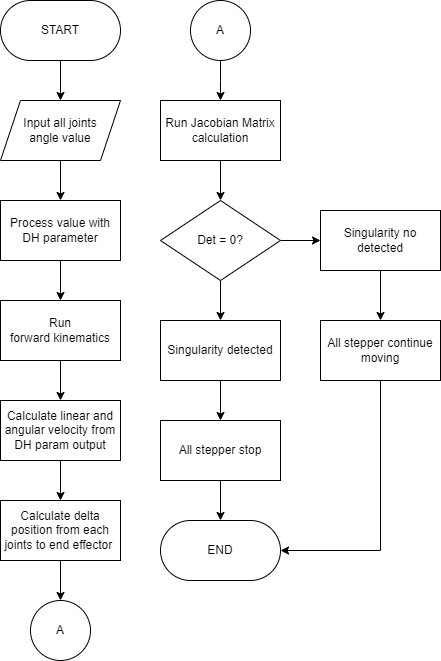

The diagram above was exported from draw.io. Its source (the exported page's mxGraphModel, read from the mxfile embedded in the PNG):
<mxGraphModel dx="1313" dy="776" grid="1" gridSize="10" guides="1" tooltips="1" connect="1" arrows="1" fold="1" page="1" pageScale="1" pageWidth="520" pageHeight="740" math="0" shadow="0">
  <root>
    <mxCell id="0" />
    <mxCell id="1" parent="0" />
    <mxCell id="x3Gg5ym2bo7E82w9D2-8-5" value="" style="edgeStyle=orthogonalEdgeStyle;rounded=0;orthogonalLoop=1;jettySize=auto;html=1;" edge="1" parent="1" source="x3Gg5ym2bo7E82w9D2-8-1" target="x3Gg5ym2bo7E82w9D2-8-4">
      <mxGeometry relative="1" as="geometry" />
    </mxCell>
    <mxCell id="x3Gg5ym2bo7E82w9D2-8-1" value="START" style="rounded=1;whiteSpace=wrap;html=1;arcSize=50;" vertex="1" parent="1">
      <mxGeometry x="40" y="40" width="120" height="60" as="geometry" />
    </mxCell>
    <mxCell id="x3Gg5ym2bo7E82w9D2-8-7" value="" style="edgeStyle=orthogonalEdgeStyle;rounded=0;orthogonalLoop=1;jettySize=auto;html=1;" edge="1" parent="1" source="x3Gg5ym2bo7E82w9D2-8-4" target="x3Gg5ym2bo7E82w9D2-8-6">
      <mxGeometry relative="1" as="geometry" />
    </mxCell>
    <mxCell id="x3Gg5ym2bo7E82w9D2-8-4" value="Input all joints&lt;div&gt;angle value&lt;/div&gt;" style="shape=parallelogram;perimeter=parallelogramPerimeter;whiteSpace=wrap;html=1;fixedSize=1;" vertex="1" parent="1">
      <mxGeometry x="40" y="140" width="120" height="60" as="geometry" />
    </mxCell>
    <mxCell id="x3Gg5ym2bo7E82w9D2-8-18" value="" style="edgeStyle=orthogonalEdgeStyle;rounded=0;orthogonalLoop=1;jettySize=auto;html=1;" edge="1" parent="1" source="x3Gg5ym2bo7E82w9D2-8-6" target="x3Gg5ym2bo7E82w9D2-8-17">
      <mxGeometry relative="1" as="geometry" />
    </mxCell>
    <mxCell id="x3Gg5ym2bo7E82w9D2-8-6" value="Process value with&lt;div&gt;DH parameter&lt;/div&gt;" style="rounded=0;whiteSpace=wrap;html=1;" vertex="1" parent="1">
      <mxGeometry x="40" y="240" width="120" height="60" as="geometry" />
    </mxCell>
    <mxCell id="x3Gg5ym2bo7E82w9D2-8-54" value="" style="edgeStyle=orthogonalEdgeStyle;rounded=0;orthogonalLoop=1;jettySize=auto;html=1;" edge="1" parent="1" source="x3Gg5ym2bo7E82w9D2-8-15" target="x3Gg5ym2bo7E82w9D2-8-20">
      <mxGeometry relative="1" as="geometry" />
    </mxCell>
    <mxCell id="x3Gg5ym2bo7E82w9D2-8-15" value="Calculate linear and angular&amp;nbsp;&lt;span style=&quot;background-color: initial;&quot;&gt;velocity from DH param output&lt;/span&gt;" style="rounded=0;whiteSpace=wrap;html=1;" vertex="1" parent="1">
      <mxGeometry x="40" y="440" width="120" height="60" as="geometry" />
    </mxCell>
    <mxCell id="x3Gg5ym2bo7E82w9D2-8-19" value="" style="edgeStyle=orthogonalEdgeStyle;rounded=0;orthogonalLoop=1;jettySize=auto;html=1;" edge="1" parent="1" source="x3Gg5ym2bo7E82w9D2-8-17" target="x3Gg5ym2bo7E82w9D2-8-15">
      <mxGeometry relative="1" as="geometry" />
    </mxCell>
    <mxCell id="x3Gg5ym2bo7E82w9D2-8-17" value="Run&lt;div&gt;forward kinematics&lt;/div&gt;" style="rounded=0;whiteSpace=wrap;html=1;" vertex="1" parent="1">
      <mxGeometry x="40" y="340" width="120" height="60" as="geometry" />
    </mxCell>
    <mxCell id="x3Gg5ym2bo7E82w9D2-8-23" value="" style="edgeStyle=orthogonalEdgeStyle;rounded=0;orthogonalLoop=1;jettySize=auto;html=1;" edge="1" parent="1" source="x3Gg5ym2bo7E82w9D2-8-20" target="x3Gg5ym2bo7E82w9D2-8-22">
      <mxGeometry relative="1" as="geometry" />
    </mxCell>
    <mxCell id="x3Gg5ym2bo7E82w9D2-8-20" value="Calculate delta position from each joints to end effector&amp;nbsp;" style="rounded=0;whiteSpace=wrap;html=1;" vertex="1" parent="1">
      <mxGeometry x="40" y="540" width="120" height="60" as="geometry" />
    </mxCell>
    <mxCell id="x3Gg5ym2bo7E82w9D2-8-22" value="A" style="ellipse;whiteSpace=wrap;html=1;aspect=fixed;" vertex="1" parent="1">
      <mxGeometry x="70" y="640" width="60" height="60" as="geometry" />
    </mxCell>
    <mxCell id="x3Gg5ym2bo7E82w9D2-8-26" value="" style="edgeStyle=orthogonalEdgeStyle;rounded=0;orthogonalLoop=1;jettySize=auto;html=1;" edge="1" parent="1" source="x3Gg5ym2bo7E82w9D2-8-24">
      <mxGeometry relative="1" as="geometry">
        <mxPoint x="260" y="140" as="targetPoint" />
      </mxGeometry>
    </mxCell>
    <mxCell id="x3Gg5ym2bo7E82w9D2-8-24" value="A" style="ellipse;whiteSpace=wrap;html=1;aspect=fixed;" vertex="1" parent="1">
      <mxGeometry x="230" y="40" width="60" height="60" as="geometry" />
    </mxCell>
    <mxCell id="x3Gg5ym2bo7E82w9D2-8-40" value="" style="edgeStyle=orthogonalEdgeStyle;rounded=0;orthogonalLoop=1;jettySize=auto;html=1;" edge="1" parent="1" source="x3Gg5ym2bo7E82w9D2-8-41" target="x3Gg5ym2bo7E82w9D2-8-44">
      <mxGeometry relative="1" as="geometry" />
    </mxCell>
    <mxCell id="x3Gg5ym2bo7E82w9D2-8-41" value="Run Jacobian Matrix calculation" style="rounded=0;whiteSpace=wrap;html=1;" vertex="1" parent="1">
      <mxGeometry x="200" y="140" width="120" height="60" as="geometry" />
    </mxCell>
    <mxCell id="x3Gg5ym2bo7E82w9D2-8-42" value="" style="edgeStyle=orthogonalEdgeStyle;rounded=0;orthogonalLoop=1;jettySize=auto;html=1;" edge="1" parent="1" source="x3Gg5ym2bo7E82w9D2-8-44" target="x3Gg5ym2bo7E82w9D2-8-46">
      <mxGeometry relative="1" as="geometry" />
    </mxCell>
    <mxCell id="x3Gg5ym2bo7E82w9D2-8-43" value="" style="edgeStyle=orthogonalEdgeStyle;rounded=0;orthogonalLoop=1;jettySize=auto;html=1;" edge="1" parent="1" source="x3Gg5ym2bo7E82w9D2-8-44" target="x3Gg5ym2bo7E82w9D2-8-50">
      <mxGeometry relative="1" as="geometry" />
    </mxCell>
    <mxCell id="x3Gg5ym2bo7E82w9D2-8-44" value="Det = 0?" style="rhombus;whiteSpace=wrap;html=1;" vertex="1" parent="1">
      <mxGeometry x="200" y="240" width="120" height="80" as="geometry" />
    </mxCell>
    <mxCell id="x3Gg5ym2bo7E82w9D2-8-45" value="" style="edgeStyle=orthogonalEdgeStyle;rounded=0;orthogonalLoop=1;jettySize=auto;html=1;" edge="1" parent="1" source="x3Gg5ym2bo7E82w9D2-8-46" target="x3Gg5ym2bo7E82w9D2-8-48">
      <mxGeometry relative="1" as="geometry" />
    </mxCell>
    <mxCell id="x3Gg5ym2bo7E82w9D2-8-46" value="Singularity detected" style="rounded=0;whiteSpace=wrap;html=1;" vertex="1" parent="1">
      <mxGeometry x="200" y="360" width="120" height="60" as="geometry" />
    </mxCell>
    <mxCell id="x3Gg5ym2bo7E82w9D2-8-47" value="" style="edgeStyle=orthogonalEdgeStyle;rounded=0;orthogonalLoop=1;jettySize=auto;html=1;" edge="1" parent="1" source="x3Gg5ym2bo7E82w9D2-8-48" target="x3Gg5ym2bo7E82w9D2-8-53">
      <mxGeometry relative="1" as="geometry" />
    </mxCell>
    <mxCell id="x3Gg5ym2bo7E82w9D2-8-48" value="All stepper stop" style="rounded=0;whiteSpace=wrap;html=1;" vertex="1" parent="1">
      <mxGeometry x="200" y="460" width="120" height="60" as="geometry" />
    </mxCell>
    <mxCell id="x3Gg5ym2bo7E82w9D2-8-49" value="" style="edgeStyle=orthogonalEdgeStyle;rounded=0;orthogonalLoop=1;jettySize=auto;html=1;" edge="1" parent="1" source="x3Gg5ym2bo7E82w9D2-8-50" target="x3Gg5ym2bo7E82w9D2-8-52">
      <mxGeometry relative="1" as="geometry" />
    </mxCell>
    <mxCell id="x3Gg5ym2bo7E82w9D2-8-50" value="Singularity no&lt;div&gt;detected&lt;/div&gt;" style="rounded=0;whiteSpace=wrap;html=1;" vertex="1" parent="1">
      <mxGeometry x="360" y="250" width="120" height="60" as="geometry" />
    </mxCell>
    <mxCell id="x3Gg5ym2bo7E82w9D2-8-51" style="edgeStyle=orthogonalEdgeStyle;rounded=0;orthogonalLoop=1;jettySize=auto;html=1;exitX=0.5;exitY=1;exitDx=0;exitDy=0;entryX=1;entryY=0.5;entryDx=0;entryDy=0;" edge="1" parent="1" source="x3Gg5ym2bo7E82w9D2-8-52" target="x3Gg5ym2bo7E82w9D2-8-53">
      <mxGeometry relative="1" as="geometry" />
    </mxCell>
    <mxCell id="x3Gg5ym2bo7E82w9D2-8-52" value="All stepper continue&lt;div&gt;moving&lt;/div&gt;" style="rounded=0;whiteSpace=wrap;html=1;" vertex="1" parent="1">
      <mxGeometry x="360" y="360" width="120" height="60" as="geometry" />
    </mxCell>
    <mxCell id="x3Gg5ym2bo7E82w9D2-8-53" value="END" style="rounded=1;whiteSpace=wrap;html=1;arcSize=50;" vertex="1" parent="1">
      <mxGeometry x="200" y="560" width="120" height="60" as="geometry" />
    </mxCell>
  </root>
</mxGraphModel>